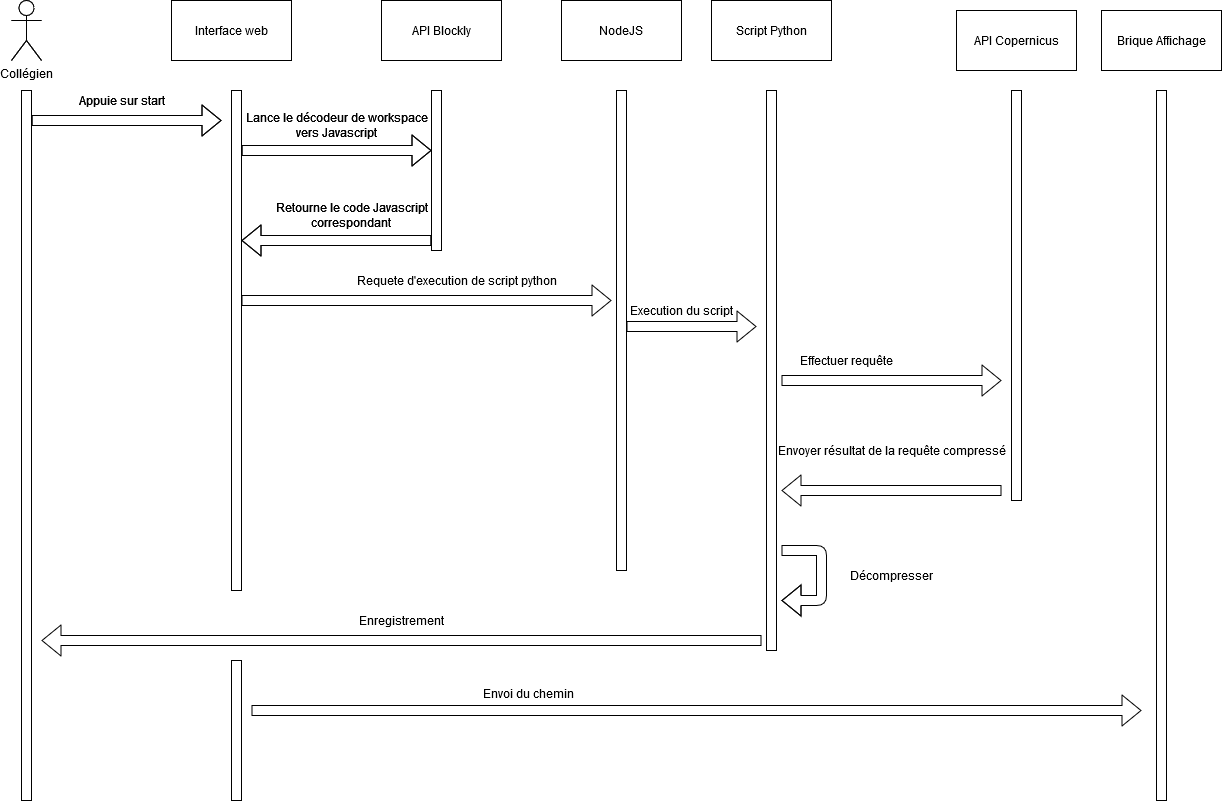

The diagram above was exported from draw.io. Its source (the exported page's mxGraphModel, read from the mxfile embedded in the PNG):
<mxGraphModel dx="868" dy="451" grid="1" gridSize="10" guides="1" tooltips="1" connect="1" arrows="1" fold="1" page="1" pageScale="1" pageWidth="827" pageHeight="1169" math="0" shadow="0">
  <root>
    <mxCell id="0" />
    <mxCell id="1" parent="0" />
    <mxCell id="lG3Kgy68FrEhmvP80fFN-1" value="&lt;div&gt;Collégien&lt;/div&gt;" style="shape=umlActor;verticalLabelPosition=bottom;labelBackgroundColor=#ffffff;verticalAlign=top;html=1;outlineConnect=0;" parent="1" vertex="1">
      <mxGeometry x="140" y="40" width="30" height="60" as="geometry" />
    </mxCell>
    <mxCell id="lG3Kgy68FrEhmvP80fFN-2" value="" style="rounded=0;whiteSpace=wrap;html=1;" parent="1" vertex="1">
      <mxGeometry x="150" y="130" width="10" height="360" as="geometry" />
    </mxCell>
    <mxCell id="lG3Kgy68FrEhmvP80fFN-3" value="" style="rounded=0;whiteSpace=wrap;html=1;" parent="1" vertex="1">
      <mxGeometry x="360" y="130" width="10" height="360" as="geometry" />
    </mxCell>
    <mxCell id="lG3Kgy68FrEhmvP80fFN-4" value="Interface web" style="rounded=0;whiteSpace=wrap;html=1;" parent="1" vertex="1">
      <mxGeometry x="300" y="40" width="120" height="60" as="geometry" />
    </mxCell>
    <mxCell id="lG3Kgy68FrEhmvP80fFN-5" value="" style="shape=flexArrow;endArrow=classic;html=1;" parent="1" edge="1">
      <mxGeometry width="50" height="50" relative="1" as="geometry">
        <mxPoint x="160" y="160" as="sourcePoint" />
        <mxPoint x="350" y="160" as="targetPoint" />
      </mxGeometry>
    </mxCell>
    <mxCell id="lG3Kgy68FrEhmvP80fFN-6" value="Appuie sur start" style="text;html=1;align=center;verticalAlign=middle;resizable=0;points=[];autosize=1;" parent="1" vertex="1">
      <mxGeometry x="200" y="130" width="100" height="20" as="geometry" />
    </mxCell>
    <mxCell id="lG3Kgy68FrEhmvP80fFN-7" value="API Blockly" style="rounded=0;whiteSpace=wrap;html=1;" parent="1" vertex="1">
      <mxGeometry x="510" y="40" width="120" height="60" as="geometry" />
    </mxCell>
    <mxCell id="lG3Kgy68FrEhmvP80fFN-8" value="" style="rounded=0;whiteSpace=wrap;html=1;" parent="1" vertex="1">
      <mxGeometry x="560" y="130" width="10" height="160" as="geometry" />
    </mxCell>
    <mxCell id="lG3Kgy68FrEhmvP80fFN-9" value="" style="shape=flexArrow;endArrow=classic;html=1;" parent="1" edge="1">
      <mxGeometry width="50" height="50" relative="1" as="geometry">
        <mxPoint x="370" y="190" as="sourcePoint" />
        <mxPoint x="560" y="190" as="targetPoint" />
      </mxGeometry>
    </mxCell>
    <mxCell id="lG3Kgy68FrEhmvP80fFN-10" value="&lt;div&gt;Lance le décodeur de workspace&lt;/div&gt;&lt;div&gt;vers Javascript&lt;br&gt;&lt;/div&gt;" style="text;html=1;align=center;verticalAlign=middle;resizable=0;points=[];autosize=1;" parent="1" vertex="1">
      <mxGeometry x="370" y="150" width="190" height="30" as="geometry" />
    </mxCell>
    <mxCell id="lG3Kgy68FrEhmvP80fFN-11" value="" style="shape=flexArrow;endArrow=classic;html=1;" parent="1" edge="1">
      <mxGeometry width="50" height="50" relative="1" as="geometry">
        <mxPoint x="560" y="280" as="sourcePoint" />
        <mxPoint x="370" y="280" as="targetPoint" />
      </mxGeometry>
    </mxCell>
    <mxCell id="lG3Kgy68FrEhmvP80fFN-12" value="&lt;div&gt;Retourne le code Javascript&lt;/div&gt;&lt;div&gt;correspondant&lt;br&gt;&lt;/div&gt;" style="text;html=1;align=center;verticalAlign=middle;resizable=0;points=[];autosize=1;" parent="1" vertex="1">
      <mxGeometry x="400" y="240" width="160" height="30" as="geometry" />
    </mxCell>
    <mxCell id="lG3Kgy68FrEhmvP80fFN-13" value="Effectuer requête" style="text;html=1;align=center;verticalAlign=middle;resizable=0;points=[];autosize=1;" parent="1" vertex="1">
      <mxGeometry x="920" y="390" width="110" height="20" as="geometry" />
    </mxCell>
    <mxCell id="lG3Kgy68FrEhmvP80fFN-14" value="" style="shape=flexArrow;endArrow=classic;html=1;" parent="1" edge="1">
      <mxGeometry width="50" height="50" relative="1" as="geometry">
        <mxPoint x="1130" y="530" as="sourcePoint" />
        <mxPoint x="910" y="530" as="targetPoint" />
      </mxGeometry>
    </mxCell>
    <mxCell id="lG3Kgy68FrEhmvP80fFN-15" value="Envoyer résultat de la requête compressé" style="text;html=1;align=center;verticalAlign=middle;resizable=0;points=[];autosize=1;" parent="1" vertex="1">
      <mxGeometry x="905" y="480" width="230" height="20" as="geometry" />
    </mxCell>
    <mxCell id="lG3Kgy68FrEhmvP80fFN-16" value="&lt;div&gt;Collégien&lt;/div&gt;" style="shape=umlActor;verticalLabelPosition=bottom;labelBackgroundColor=#ffffff;verticalAlign=top;html=1;outlineConnect=0;" parent="1" vertex="1">
      <mxGeometry x="140" y="40" width="30" height="60" as="geometry" />
    </mxCell>
    <mxCell id="lG3Kgy68FrEhmvP80fFN-17" value="" style="rounded=0;whiteSpace=wrap;html=1;" parent="1" vertex="1">
      <mxGeometry x="150" y="130" width="10" height="710" as="geometry" />
    </mxCell>
    <mxCell id="lG3Kgy68FrEhmvP80fFN-18" value="" style="rounded=0;whiteSpace=wrap;html=1;" parent="1" vertex="1">
      <mxGeometry x="360" y="130" width="10" height="500" as="geometry" />
    </mxCell>
    <mxCell id="lG3Kgy68FrEhmvP80fFN-19" value="Interface web" style="rounded=0;whiteSpace=wrap;html=1;" parent="1" vertex="1">
      <mxGeometry x="300" y="40" width="120" height="60" as="geometry" />
    </mxCell>
    <mxCell id="lG3Kgy68FrEhmvP80fFN-20" value="" style="shape=flexArrow;endArrow=classic;html=1;" parent="1" edge="1">
      <mxGeometry width="50" height="50" relative="1" as="geometry">
        <mxPoint x="160" y="160" as="sourcePoint" />
        <mxPoint x="350" y="160" as="targetPoint" />
      </mxGeometry>
    </mxCell>
    <mxCell id="lG3Kgy68FrEhmvP80fFN-21" value="Appuie sur start" style="text;html=1;align=center;verticalAlign=middle;resizable=0;points=[];autosize=1;" parent="1" vertex="1">
      <mxGeometry x="200" y="130" width="100" height="20" as="geometry" />
    </mxCell>
    <mxCell id="lG3Kgy68FrEhmvP80fFN-22" value="API Blockly" style="rounded=0;whiteSpace=wrap;html=1;" parent="1" vertex="1">
      <mxGeometry x="510" y="40" width="120" height="60" as="geometry" />
    </mxCell>
    <mxCell id="lG3Kgy68FrEhmvP80fFN-23" value="" style="rounded=0;whiteSpace=wrap;html=1;" parent="1" vertex="1">
      <mxGeometry x="560" y="130" width="10" height="160" as="geometry" />
    </mxCell>
    <mxCell id="lG3Kgy68FrEhmvP80fFN-24" value="" style="shape=flexArrow;endArrow=classic;html=1;" parent="1" edge="1">
      <mxGeometry width="50" height="50" relative="1" as="geometry">
        <mxPoint x="370" y="190" as="sourcePoint" />
        <mxPoint x="560" y="190" as="targetPoint" />
      </mxGeometry>
    </mxCell>
    <mxCell id="lG3Kgy68FrEhmvP80fFN-25" value="&lt;div&gt;Lance le décodeur de workspace&lt;/div&gt;&lt;div&gt;vers Javascript&lt;br&gt;&lt;/div&gt;" style="text;html=1;align=center;verticalAlign=middle;resizable=0;points=[];autosize=1;" parent="1" vertex="1">
      <mxGeometry x="370" y="150" width="190" height="30" as="geometry" />
    </mxCell>
    <mxCell id="lG3Kgy68FrEhmvP80fFN-26" value="" style="shape=flexArrow;endArrow=classic;html=1;" parent="1" edge="1">
      <mxGeometry width="50" height="50" relative="1" as="geometry">
        <mxPoint x="560" y="280" as="sourcePoint" />
        <mxPoint x="370" y="280" as="targetPoint" />
      </mxGeometry>
    </mxCell>
    <mxCell id="lG3Kgy68FrEhmvP80fFN-27" value="&lt;div&gt;Retourne le code Javascript&lt;/div&gt;&lt;div&gt;correspondant&lt;br&gt;&lt;/div&gt;" style="text;html=1;align=center;verticalAlign=middle;resizable=0;points=[];autosize=1;" parent="1" vertex="1">
      <mxGeometry x="400" y="240" width="160" height="30" as="geometry" />
    </mxCell>
    <mxCell id="lG3Kgy68FrEhmvP80fFN-28" value="" style="shape=flexArrow;endArrow=classic;html=1;" parent="1" edge="1">
      <mxGeometry width="50" height="50" relative="1" as="geometry">
        <mxPoint x="910" y="420" as="sourcePoint" />
        <mxPoint x="1130" y="420" as="targetPoint" />
      </mxGeometry>
    </mxCell>
    <mxCell id="lG3Kgy68FrEhmvP80fFN-29" value="" style="rounded=0;whiteSpace=wrap;html=1;" parent="1" vertex="1">
      <mxGeometry x="1140" y="130" width="10" height="410" as="geometry" />
    </mxCell>
    <mxCell id="lG3Kgy68FrEhmvP80fFN-30" value="API Copernicus" style="rounded=0;whiteSpace=wrap;html=1;" parent="1" vertex="1">
      <mxGeometry x="1085" y="50" width="120" height="60" as="geometry" />
    </mxCell>
    <mxCell id="lG3Kgy68FrEhmvP80fFN-31" value="&lt;div&gt;Décompresser&lt;/div&gt;" style="text;html=1;align=center;verticalAlign=middle;resizable=0;points=[];autosize=1;" parent="1" vertex="1">
      <mxGeometry x="975" y="605" width="90" height="20" as="geometry" />
    </mxCell>
    <mxCell id="lG3Kgy68FrEhmvP80fFN-32" value="NodeJS" style="rounded=0;whiteSpace=wrap;html=1;" parent="1" vertex="1">
      <mxGeometry x="690" y="40" width="120" height="60" as="geometry" />
    </mxCell>
    <mxCell id="lG3Kgy68FrEhmvP80fFN-33" value="" style="rounded=0;whiteSpace=wrap;html=1;" parent="1" vertex="1">
      <mxGeometry x="745" y="130" width="10" height="480" as="geometry" />
    </mxCell>
    <mxCell id="lG3Kgy68FrEhmvP80fFN-34" value="" style="shape=flexArrow;endArrow=classic;html=1;" parent="1" edge="1">
      <mxGeometry width="50" height="50" relative="1" as="geometry">
        <mxPoint x="370" y="340" as="sourcePoint" />
        <mxPoint x="740" y="340" as="targetPoint" />
      </mxGeometry>
    </mxCell>
    <mxCell id="lG3Kgy68FrEhmvP80fFN-35" value="Requete d'execution de script python" style="text;html=1;align=center;verticalAlign=middle;resizable=0;points=[];autosize=1;" parent="1" vertex="1">
      <mxGeometry x="480" y="310" width="210" height="20" as="geometry" />
    </mxCell>
    <mxCell id="lG3Kgy68FrEhmvP80fFN-36" value="Script Python" style="rounded=0;whiteSpace=wrap;html=1;" parent="1" vertex="1">
      <mxGeometry x="840" y="40" width="120" height="60" as="geometry" />
    </mxCell>
    <mxCell id="lG3Kgy68FrEhmvP80fFN-37" value="" style="rounded=0;whiteSpace=wrap;html=1;" parent="1" vertex="1">
      <mxGeometry x="895" y="130" width="10" height="560" as="geometry" />
    </mxCell>
    <mxCell id="lG3Kgy68FrEhmvP80fFN-38" value="" style="shape=flexArrow;endArrow=classic;html=1;" parent="1" edge="1">
      <mxGeometry width="50" height="50" relative="1" as="geometry">
        <mxPoint x="755" y="366" as="sourcePoint" />
        <mxPoint x="885" y="366" as="targetPoint" />
      </mxGeometry>
    </mxCell>
    <mxCell id="lG3Kgy68FrEhmvP80fFN-39" value="Execution du script" style="text;html=1;align=center;verticalAlign=middle;resizable=0;points=[];autosize=1;" parent="1" vertex="1">
      <mxGeometry x="755" y="340" width="110" height="20" as="geometry" />
    </mxCell>
    <mxCell id="lG3Kgy68FrEhmvP80fFN-40" value="" style="shape=flexArrow;endArrow=classic;html=1;" parent="1" edge="1">
      <mxGeometry width="50" height="50" relative="1" as="geometry">
        <mxPoint x="890" y="680" as="sourcePoint" />
        <mxPoint x="170" y="680" as="targetPoint" />
      </mxGeometry>
    </mxCell>
    <mxCell id="lG3Kgy68FrEhmvP80fFN-41" value="Enregistrement" style="text;html=1;align=center;verticalAlign=middle;resizable=0;points=[];autosize=1;" parent="1" vertex="1">
      <mxGeometry x="480" y="650" width="100" height="20" as="geometry" />
    </mxCell>
    <mxCell id="lG3Kgy68FrEhmvP80fFN-42" value="" style="shape=flexArrow;endArrow=classic;html=1;" parent="1" edge="1">
      <mxGeometry width="50" height="50" relative="1" as="geometry">
        <mxPoint x="910" y="590" as="sourcePoint" />
        <mxPoint x="910" y="640" as="targetPoint" />
        <Array as="points">
          <mxPoint x="950" y="590" />
          <mxPoint x="950" y="640" />
        </Array>
      </mxGeometry>
    </mxCell>
    <mxCell id="lG3Kgy68FrEhmvP80fFN-43" value="" style="rounded=0;whiteSpace=wrap;html=1;" parent="1" vertex="1">
      <mxGeometry x="1285" y="130" width="10" height="710" as="geometry" />
    </mxCell>
    <mxCell id="lG3Kgy68FrEhmvP80fFN-44" value="Brique Affichage" style="rounded=0;whiteSpace=wrap;html=1;" parent="1" vertex="1">
      <mxGeometry x="1230" y="50" width="120" height="60" as="geometry" />
    </mxCell>
    <mxCell id="lG3Kgy68FrEhmvP80fFN-45" value="" style="rounded=0;whiteSpace=wrap;html=1;" parent="1" vertex="1">
      <mxGeometry x="360" y="700" width="10" height="140" as="geometry" />
    </mxCell>
    <mxCell id="lG3Kgy68FrEhmvP80fFN-46" value="" style="shape=flexArrow;endArrow=classic;html=1;" parent="1" edge="1">
      <mxGeometry width="50" height="50" relative="1" as="geometry">
        <mxPoint x="380" y="750" as="sourcePoint" />
        <mxPoint x="1270" y="750" as="targetPoint" />
      </mxGeometry>
    </mxCell>
    <mxCell id="lG3Kgy68FrEhmvP80fFN-47" value="Envoi du chemin" style="text;html=1;align=center;verticalAlign=middle;resizable=0;points=[];autosize=1;" parent="1" vertex="1">
      <mxGeometry x="607" y="723" width="100" height="20" as="geometry" />
    </mxCell>
  </root>
</mxGraphModel>